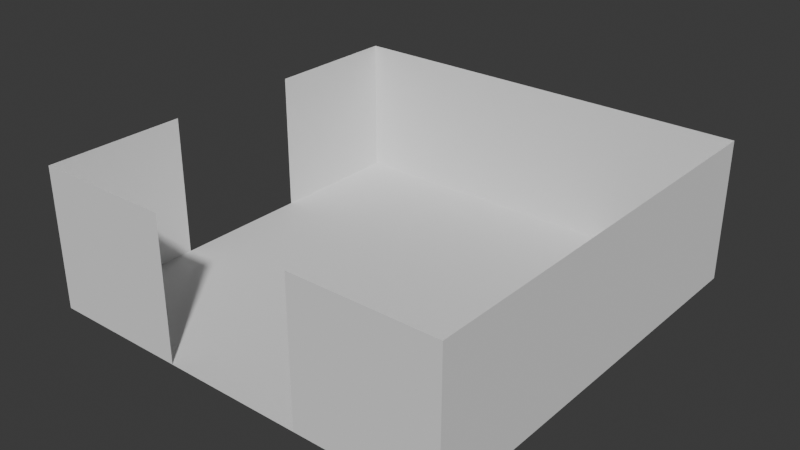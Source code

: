 # Source: room_2_curve.blend  (saved by Blender 5.0.119; exported with 4.5.12 LTS)
import bpy
from mathutils import Matrix  # noqa: F401  (used for matrix-valued properties, if any)

bpy.ops.wm.read_factory_settings(use_empty=True)
scene = bpy.context.scene
scene.name = 'Scene'

# ---- collections
col_collection = bpy.data.collections.new('Collection'); scene.collection.children.link(col_collection)

# ---- world
world_world = bpy.data.worlds.new('World'); scene.world = world_world
world_world.use_nodes = True; world_world.node_tree.nodes.clear()
_N = world_world.node_tree.nodes; _L = world_world.node_tree.links
n0 = _N.new('ShaderNodeOutputWorld'); n0.name = 'World Output'; n0.location = (200, 100)
n1 = _N.new('ShaderNodeBackground'); n1.name = 'Background'; n1.location = (-200, 100)
n1.inputs[0].default_value = (0.05088, 0.05088, 0.05088, 1.0)
_L.new(n1.outputs[0], n0.inputs[0])
n0.is_active_output = True
world_world.color = (0.05088, 0.05088, 0.05088)
world_world.sun_shadow_jitter_overblur = 0.0

# ---- meshes
me_plane = bpy.data.meshes.new('Plane')
me_plane.from_pydata([(-1.0, -1.0, 0.0), (1.0, -1.0, 0.0), (-1.0, 1.0, 0.0), (1.0, 1.0, 0.0), (1.0, -1.0, 0.0), (1.0, -1.0, 2.0), (1.0, 1.0, 0.0), (1.0, 1.0, 2.0), (1.0, 1.0, 1.192e-07), (1.0, 1.0, 2.0), (-1.0, 1.0, -1.192e-07), (-1.0, 1.0, 2.0), (-0.3333, -1.0, 2.0), (-0.3333, -1.0, 0.0), (-1.0, -1.0, 2.0), (-1.0, -1.0, 5.96e-08), (1.0, -1.0, 2.0), (1.0, -1.0, -1.192e-07), (0.3333, -1.0, 2.0), (0.3333, -1.0, 0.0), (-1.0, 0.3333, 2.0), (-1.0, 0.3333, 0.0), (-1.0, 1.0, 2.0), (-1.0, 1.0, 0.0), (-1.0, -1.0, 2.0), (-1.0, -1.0, 1.192e-07), (-1.0, -0.3333, 2.0), (-1.0, -0.3333, 1.192e-07)], [], [(0, 1, 3, 2), (4, 5, 7, 6), (8, 9, 11, 10), (12, 13, 15, 14), (16, 17, 19, 18), (20, 21, 23, 22), (24, 25, 27, 26)])
_uv = me_plane.uv_layers.new(name='UVMap')
_uv.uv.foreach_set('vector', [0.0, 0.0, 1.0, 0.0, 1.0, 1.0, 0.0, 1.0, 0.0, 0.0, 1.0, 0.0, 1.0, 1.0, 0.0, 1.0, 0.0, 0.0, 1.0, 0.0, 1.0, 1.0, 0.0, 1.0, 0.0, 0.0, 1.0, 0.0, 1.0, 1.0, 0.0, 1.0, 0.0, 0.0, 1.0, 0.0, 1.0, 1.0, 0.0, 1.0, 0.0, 0.0, 1.0, 0.0, 1.0, 1.0, 0.0, 1.0, 0.0, 0.0, 1.0, 0.0, 1.0, 1.0, 0.0, 1.0])
me_plane.update()

# ---- objects
ob_room_col = bpy.data.objects.new('room-col', me_plane)

# ---- transforms, parenting, visibility, modifiers, constraints
ob_room_col.location = (0.0, 0.0, 0.0)
ob_room_col.scale = (3.0, 3.0, 1.0)

# ---- collection membership
col_collection.objects.link(ob_room_col)

# ---- scene / render settings (as saved in the file)
scene.frame_start = 1; scene.frame_end = 250; scene.frame_set(1)
scene.render.engine = 'BLENDER_EEVEE_NEXT'
scene.render.bake_bias = 0.0
scene.render.bake_samples = 0
scene.cycles.sampling_pattern = 'TABULATED_SOBOL'
scene.eevee.use_volume_custom_range = False
bpy.context.view_layer.update()

# ---- added for rendering (the .blend has no active camera and no usable light): camera, sun
cam_auto = bpy.data.cameras.new('AutoCamera')
cam_auto.lens = 50.0
cam_auto.sensor_width = 36.0
cam_auto.clip_end = 1000.0
ob_auto_camera = bpy.data.objects.new('AutoCamera', cam_auto)
scene.collection.objects.link(ob_auto_camera)
ob_auto_camera.location = (8.06592, -9.67911, 7.45274)
ob_auto_camera.rotation_euler = (1.09748, -7.21219e-08, 0.694738)
scene.camera = ob_auto_camera
light_auto_sun = bpy.data.lights.new('AutoSun', 'SUN')
light_auto_sun.energy = 3.0
light_auto_sun.angle = 0.0523599
ob_auto_sun = bpy.data.objects.new('AutoSun', light_auto_sun)
scene.collection.objects.link(ob_auto_sun)
ob_auto_sun.rotation_euler = (0.872665, 0.174533, 0.523599)
bpy.context.view_layer.update()
